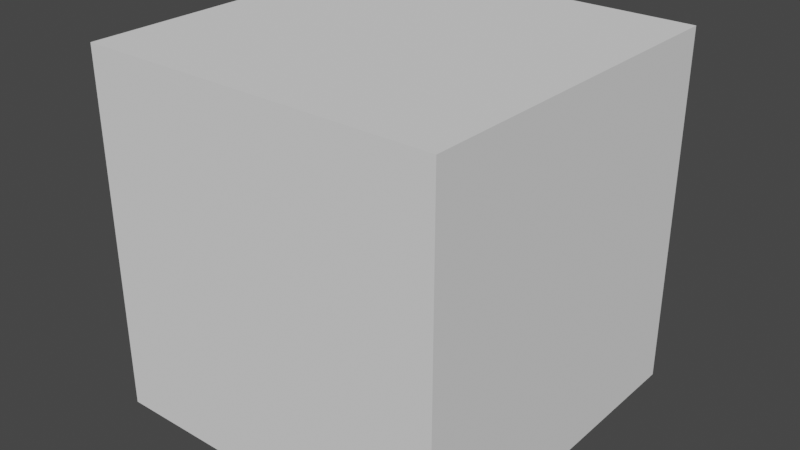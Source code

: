 # Source: fps-zencore.blend  (saved by Blender 2.80.75; exported with 4.5.12 LTS)
import bpy
from mathutils import Matrix  # noqa: F401  (used for matrix-valued properties, if any)

bpy.ops.wm.read_factory_settings(use_empty=True)
scene = bpy.context.scene
scene.name = 'Scene'

# ---- collections
col_collection = bpy.data.collections.new('Collection'); scene.collection.children.link(col_collection)

# ---- world
world_world = bpy.data.worlds.new('World'); scene.world = world_world
world_world.use_nodes = True; world_world.node_tree.nodes.clear()
_N = world_world.node_tree.nodes; _L = world_world.node_tree.links
n0 = _N.new('ShaderNodeOutputWorld'); n0.name = 'World Output'; n0.location = (300, 300)
n1 = _N.new('ShaderNodeBackground'); n1.name = 'Background'; n1.location = (10, 300)
n1.inputs[0].default_value = (0.05088, 0.05088, 0.05088, 1.0)
_L.new(n1.outputs[0], n0.inputs[0])
n0.is_active_output = True
world_world.color = (0.05088, 0.05088, 0.05088)
world_world.use_sun_shadow = False
world_world.sun_shadow_jitter_overblur = 0.0

# ---- meshes
me_cube_001 = bpy.data.meshes.new('Cube.001')
me_cube_001.from_pydata([(-0.3, -0.3, -0.3), (-0.3, -0.3, 0.3), (-0.3, 0.3, -0.3), (-0.3, 0.3, 0.3), (0.3, -0.3, -0.3), (0.3, -0.3, 0.3), (0.3, 0.3, -0.3), (0.3, 0.3, 0.3)], [], [(0, 1, 3, 2), (2, 3, 7, 6), (6, 7, 5, 4), (4, 5, 1, 0), (2, 6, 4, 0), (7, 3, 1, 5)])
_uv = me_cube_001.uv_layers.new(name='UVMap')
_uv.uv.foreach_set('vector', [0.375, 0.0, 0.625, 0.0, 0.625, 0.25, 0.375, 0.25, 0.375, 0.25, 0.625, 0.25, 0.625, 0.5, 0.375, 0.5, 0.375, 0.5, 0.625, 0.5, 0.625, 0.75, 0.375, 0.75, 0.375, 0.75, 0.625, 0.75, 0.625, 1.0, 0.375, 1.0, 0.125, 0.5, 0.375, 0.5, 0.375, 0.75, 0.125, 0.75, 0.625, 0.5, 0.875, 0.5, 0.875, 0.75, 0.625, 0.75])
me_cube_001.use_remesh_preserve_volume = False
me_cube_001.use_remesh_preserve_attributes = False
me_cube_001.use_mirror_vertex_groups = False
me_cube_001.update()

# ---- objects
ob_piece = bpy.data.objects.new('Piece', me_cube_001)

# ---- transforms, parenting, visibility, modifiers, constraints
ob_piece.location = (0.0, 0.0, 0.0)
ob_piece.lineart.crease_threshold = 0.0

# ---- collection membership
col_collection.objects.link(ob_piece)

# ---- scene / render settings (as saved in the file)
scene.frame_start = 1; scene.frame_end = 250; scene.frame_set(1)
scene.render.engine = 'BLENDER_EEVEE_NEXT'
scene.cycles.use_denoising = False
scene.cycles.samples = 128
scene.cycles.sampling_pattern = 'TABULATED_SOBOL'
scene.cycles.use_adaptive_sampling = False
scene.cycles.use_light_tree = False
scene.view_settings.view_transform = 'Filmic'
bpy.context.view_layer.update()

# ---- added for rendering (the .blend has no active camera and no usable light): camera, sun
cam_auto = bpy.data.cameras.new('AutoCamera')
cam_auto.lens = 50.0
cam_auto.sensor_width = 36.0
cam_auto.clip_end = 1000.0
ob_auto_camera = bpy.data.objects.new('AutoCamera', cam_auto)
scene.collection.objects.link(ob_auto_camera)
ob_auto_camera.location = (0.961522, -1.15383, 0.769217)
ob_auto_camera.rotation_euler = (1.09748, -7.21219e-08, 0.694738)
scene.camera = ob_auto_camera
light_auto_sun = bpy.data.lights.new('AutoSun', 'SUN')
light_auto_sun.energy = 3.0
light_auto_sun.angle = 0.0523599
ob_auto_sun = bpy.data.objects.new('AutoSun', light_auto_sun)
scene.collection.objects.link(ob_auto_sun)
ob_auto_sun.rotation_euler = (0.872665, 0.174533, 0.523599)
bpy.context.view_layer.update()
